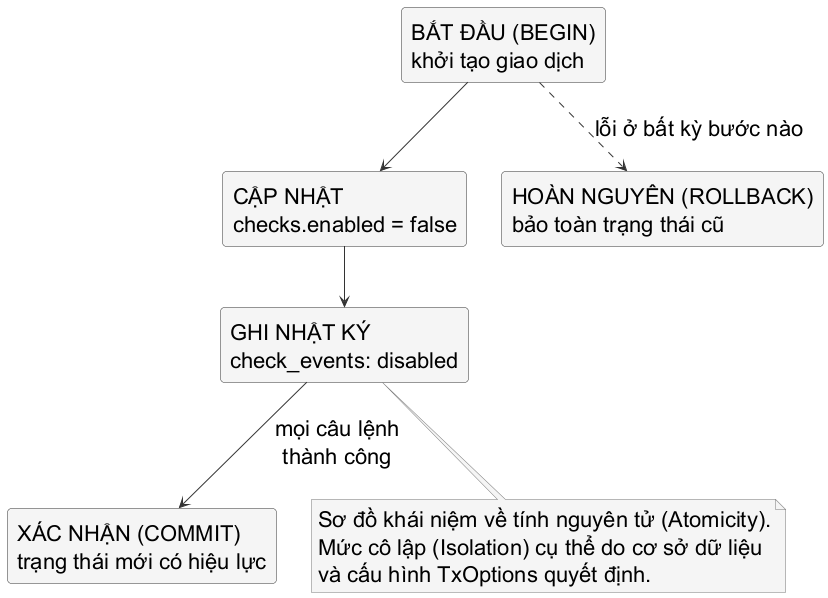

The diagram above was rendered by PlantUML. Its source (embedded in the PNG):
@startuml
skinparam backgroundColor #FFFFFF
skinparam shadowing false
skinparam note {
  BackgroundColor #F5F5F5
  BorderColor #777777
  FontColor #000000
}
skinparam defaultFontName "Source Sans 3"
skinparam defaultFontSize 22
skinparam rectangle {
  BackgroundColor #F5F5F5
  BorderColor #333333
  FontColor #000000
  RoundCorner 8
}
skinparam arrowColor #333333
top to bottom direction

rectangle "BẮT ĐẦU (BEGIN)\nkhởi tạo giao dịch" as begin
rectangle "CẬP NHẬT\nchecks.enabled = false" as update
rectangle "GHI NHẬT KÝ\ncheck_events: disabled" as audit
rectangle "XÁC NHẬN (COMMIT)\ntrạng thái mới có hiệu lực" as committed
rectangle "HOÀN NGUYÊN (ROLLBACK)\nbảo toàn trạng thái cũ" as rolled

begin --> update
update --> audit
audit --> committed : mọi câu lệnh\nthành công
begin ..> rolled : lỗi ở bất kỳ bước nào

note bottom of audit
  Sơ đồ khái niệm về tính nguyên tử (Atomicity).
  Mức cô lập (Isolation) cụ thể do cơ sở dữ liệu
  và cấu hình TxOptions quyết định.
end note
@enduml